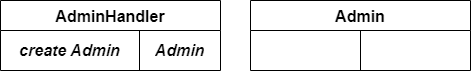

The diagram above was exported from draw.io. Its source (the exported page's mxGraphModel, read from the mxfile embedded in the PNG):
<mxGraphModel dx="1615" dy="857" grid="1" gridSize="10" guides="1" tooltips="1" connect="1" arrows="1" fold="1" page="1" pageScale="1" pageWidth="850" pageHeight="1100" math="0" shadow="0">
  <root>
    <mxCell id="0" />
    <mxCell id="1" parent="0" />
    <mxCell id="HvlW-H-T3ma1QIKxCyDd-1" value="AdminHandler" style="shape=table;startSize=30;container=1;collapsible=0;childLayout=tableLayout;strokeColor=default;fontSize=16;strokeWidth=1;fontStyle=1" vertex="1" parent="1">
      <mxGeometry x="370" y="250" width="220" height="70" as="geometry" />
    </mxCell>
    <mxCell id="HvlW-H-T3ma1QIKxCyDd-2" value="" style="shape=tableRow;horizontal=0;startSize=0;swimlaneHead=0;swimlaneBody=0;strokeColor=inherit;top=0;left=0;bottom=0;right=0;collapsible=0;dropTarget=0;fillColor=none;points=[[0,0.5],[1,0.5]];portConstraint=eastwest;fontSize=16;" vertex="1" parent="HvlW-H-T3ma1QIKxCyDd-1">
      <mxGeometry y="30" width="220" height="40" as="geometry" />
    </mxCell>
    <mxCell id="HvlW-H-T3ma1QIKxCyDd-3" value="&lt;b&gt;create Admin&lt;/b&gt;" style="shape=partialRectangle;html=1;whiteSpace=wrap;connectable=0;strokeColor=inherit;overflow=hidden;fillColor=none;top=0;left=0;bottom=0;right=0;pointerEvents=1;fontSize=16;fontStyle=2" vertex="1" parent="HvlW-H-T3ma1QIKxCyDd-2">
      <mxGeometry width="139" height="40" as="geometry">
        <mxRectangle width="139" height="40" as="alternateBounds" />
      </mxGeometry>
    </mxCell>
    <mxCell id="HvlW-H-T3ma1QIKxCyDd-4" value="&lt;b&gt;Admin&lt;/b&gt;" style="shape=partialRectangle;html=1;whiteSpace=wrap;connectable=0;strokeColor=inherit;overflow=hidden;fillColor=none;top=0;left=0;bottom=0;right=0;pointerEvents=1;fontSize=16;fontStyle=2" vertex="1" parent="HvlW-H-T3ma1QIKxCyDd-2">
      <mxGeometry x="139" width="81" height="40" as="geometry">
        <mxRectangle width="81" height="40" as="alternateBounds" />
      </mxGeometry>
    </mxCell>
    <mxCell id="HvlW-H-T3ma1QIKxCyDd-5" value="Admin" style="shape=table;startSize=30;container=1;collapsible=0;childLayout=tableLayout;strokeColor=default;fontSize=16;strokeWidth=1;fontStyle=1" vertex="1" parent="1">
      <mxGeometry x="620" y="250" width="220" height="70" as="geometry" />
    </mxCell>
    <mxCell id="HvlW-H-T3ma1QIKxCyDd-6" value="" style="shape=tableRow;horizontal=0;startSize=0;swimlaneHead=0;swimlaneBody=0;strokeColor=inherit;top=0;left=0;bottom=0;right=0;collapsible=0;dropTarget=0;fillColor=none;points=[[0,0.5],[1,0.5]];portConstraint=eastwest;fontSize=16;" vertex="1" parent="HvlW-H-T3ma1QIKxCyDd-5">
      <mxGeometry y="30" width="220" height="40" as="geometry" />
    </mxCell>
    <mxCell id="HvlW-H-T3ma1QIKxCyDd-7" value="" style="shape=partialRectangle;html=1;whiteSpace=wrap;connectable=0;strokeColor=inherit;overflow=hidden;fillColor=none;top=0;left=0;bottom=0;right=0;pointerEvents=1;fontSize=16;" vertex="1" parent="HvlW-H-T3ma1QIKxCyDd-6">
      <mxGeometry width="110" height="40" as="geometry">
        <mxRectangle width="110" height="40" as="alternateBounds" />
      </mxGeometry>
    </mxCell>
    <mxCell id="HvlW-H-T3ma1QIKxCyDd-8" value="" style="shape=partialRectangle;html=1;whiteSpace=wrap;connectable=0;strokeColor=inherit;overflow=hidden;fillColor=none;top=0;left=0;bottom=0;right=0;pointerEvents=1;fontSize=16;" vertex="1" parent="HvlW-H-T3ma1QIKxCyDd-6">
      <mxGeometry x="110" width="110" height="40" as="geometry">
        <mxRectangle width="110" height="40" as="alternateBounds" />
      </mxGeometry>
    </mxCell>
  </root>
</mxGraphModel>